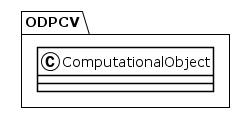

The diagram above was rendered by PlantUML. Its source (embedded in the PNG):
@startuml
!theme plain
package ODPCV {
class ComputationalObject {
}
}
@enduml